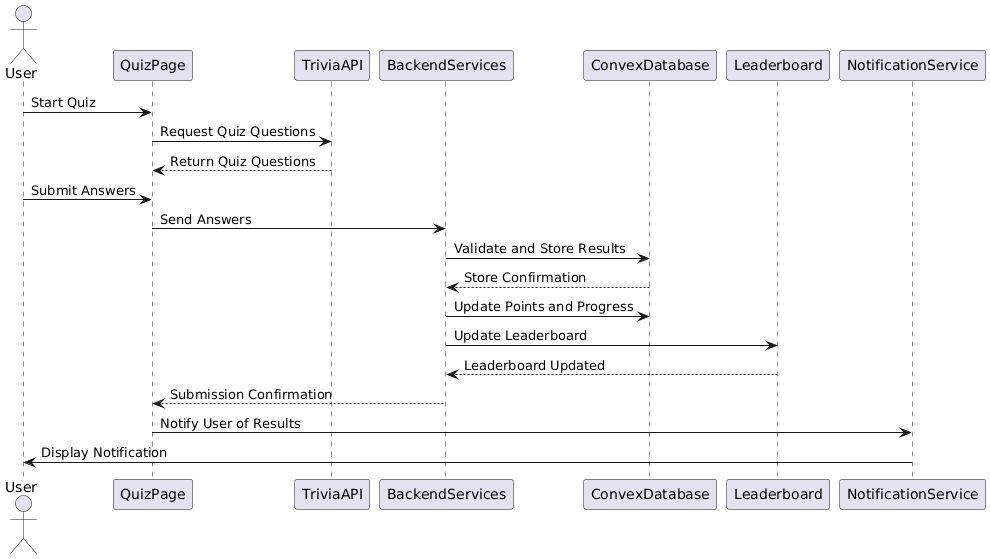

The diagram above was rendered by PlantUML. Its source (embedded in the PNG):
@startuml
actor User

User -> QuizPage: Start Quiz
QuizPage -> TriviaAPI: Request Quiz Questions
TriviaAPI --> QuizPage: Return Quiz Questions
User -> QuizPage: Submit Answers
QuizPage -> BackendServices: Send Answers
BackendServices -> ConvexDatabase: Validate and Store Results
ConvexDatabase --> BackendServices: Store Confirmation
BackendServices -> ConvexDatabase: Update Points and Progress
BackendServices -> Leaderboard: Update Leaderboard
Leaderboard --> BackendServices: Leaderboard Updated
BackendServices --> QuizPage: Submission Confirmation
QuizPage -> NotificationService: Notify User of Results
NotificationService -> User: Display Notification
@enduml